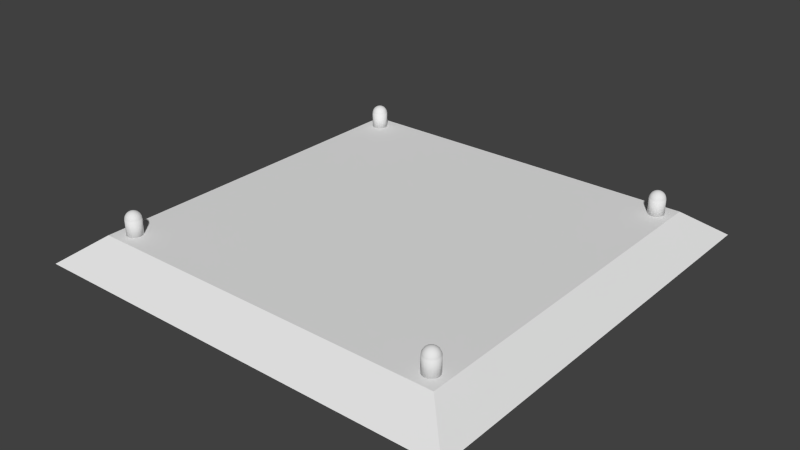 # Source: Stun_Tile.blend  (saved by Blender 2.75.0; exported with 4.5.12 LTS)
import bpy
from mathutils import Matrix  # noqa: F401  (used for matrix-valued properties, if any)

bpy.ops.wm.read_factory_settings(use_empty=True)
scene = bpy.context.scene
scene.name = 'Scene'

# ---- collections
col_collection_1 = bpy.data.collections.new('Collection 1'); scene.collection.children.link(col_collection_1)

# ---- materials (node trees are filled in below, after node groups)
mat_nodes = bpy.data.materials.new('Nodes')
mat_nodes.alpha_threshold = 0.0
mat_nodes.use_transparent_shadow = False
mat_nodes.roughness = 0.5
mat_base = bpy.data.materials.new('Base')
mat_base.alpha_threshold = 0.0
mat_base.use_transparent_shadow = False
mat_base.roughness = 0.5

# ---- material node trees

# ---- world
world_world = bpy.data.worlds.new('World'); scene.world = world_world
world_world.color = (0.05088, 0.05088, 0.05088)
world_world.use_sun_shadow = False
world_world.sun_shadow_jitter_overblur = 0.0
world_world.cycles.sampling_method = 'MANUAL'
world_world.cycles.sample_map_resolution = 256

# ---- meshes
me_cube_002 = bpy.data.meshes.new('Cube.002')
me_cube_002.from_pydata([(-0.766, 0.7992, 0.1169), (-0.766, 0.7992, 0.1894), (-0.7521, 0.7964, 0.1169), (-0.7521, 0.7965, 0.1894), (-0.7402, 0.7885, 0.1169), (-0.7403, 0.7886, 0.1894), (-0.7323, 0.7767, 0.1169), (-0.7324, 0.7767, 0.1894), (-0.7295, 0.7627, 0.1169), (-0.7296, 0.7628, 0.1894), (-0.7323, 0.7488, 0.1169), (-0.7324, 0.7488, 0.1894), (-0.7402, 0.737, 0.1169), (-0.7403, 0.737, 0.1894), (-0.7521, 0.7291, 0.1169), (-0.7521, 0.7291, 0.1894), (-0.766, 0.7263, 0.1169), (-0.766, 0.7263, 0.1894), (-0.78, 0.7291, 0.1169), (-0.78, 0.7291, 0.1894), (-0.7918, 0.737, 0.1169), (-0.7918, 0.737, 0.1894), (-0.7997, 0.7488, 0.1169), (-0.7997, 0.7488, 0.1894), (-0.8025, 0.7627, 0.1169), (-0.8025, 0.7628, 0.1894), (-0.7997, 0.7767, 0.1169), (-0.7997, 0.7767, 0.1894), (-0.7918, 0.7885, 0.1169), (-0.7918, 0.7886, 0.1894), (-0.78, 0.7964, 0.1169), (-0.78, 0.7965, 0.1894), (-0.7711, 0.7578, 0.2246), (-0.7797, 0.7298, 0.196), (-0.7789, 0.7317, 0.2028), (-0.7776, 0.7348, 0.2091), (-0.7759, 0.739, 0.2147), (-0.7738, 0.7441, 0.2192), (-0.7714, 0.7499, 0.2225), (-0.7688, 0.7563, 0.2246), (-0.7661, 0.7271, 0.196), (-0.7661, 0.7292, 0.2028), (-0.7661, 0.7325, 0.2091), (-0.7661, 0.7371, 0.2147), (-0.7661, 0.7426, 0.2192), (-0.7661, 0.7489, 0.2225), (-0.7661, 0.7557, 0.2246), (-0.7524, 0.7298, 0.196), (-0.7532, 0.7317, 0.2028), (-0.7545, 0.7348, 0.2091), (-0.7562, 0.739, 0.2147), (-0.7583, 0.7441, 0.2192), (-0.7607, 0.7499, 0.2225), (-0.7633, 0.7563, 0.2246), (-0.7408, 0.7376, 0.196), (-0.7423, 0.739, 0.2028), (-0.7446, 0.7414, 0.2091), (-0.7478, 0.7446, 0.2147), (-0.7517, 0.7485, 0.2192), (-0.7562, 0.753, 0.2225), (-0.761, 0.7578, 0.2246), (-0.7331, 0.7492, 0.196), (-0.735, 0.7499, 0.2028), (-0.7381, 0.7512, 0.2091), (-0.7423, 0.753, 0.2147), (-0.7474, 0.7551, 0.2192), (-0.7532, 0.7575, 0.2225), (-0.7595, 0.7601, 0.2246), (-0.7303, 0.7628, 0.196), (-0.7324, 0.7628, 0.2028), (-0.7358, 0.7628, 0.2091), (-0.7403, 0.7628, 0.2147), (-0.7458, 0.7628, 0.2192), (-0.7521, 0.7628, 0.2225), (-0.7589, 0.7628, 0.2246), (-0.7331, 0.7765, 0.196), (-0.735, 0.7757, 0.2028), (-0.7381, 0.7744, 0.2091), (-0.7423, 0.7727, 0.2147), (-0.7474, 0.7706, 0.2192), (-0.7532, 0.7682, 0.2225), (-0.7595, 0.7655, 0.2246), (-0.7408, 0.7881, 0.196), (-0.7423, 0.7866, 0.2028), (-0.7446, 0.7842, 0.2091), (-0.7478, 0.781, 0.2147), (-0.7517, 0.7771, 0.2192), (-0.7562, 0.7727, 0.2225), (-0.761, 0.7678, 0.2246), (-0.7524, 0.7958, 0.196), (-0.7532, 0.7939, 0.2028), (-0.7545, 0.7908, 0.2091), (-0.7562, 0.7866, 0.2147), (-0.7583, 0.7815, 0.2192), (-0.7607, 0.7757, 0.2225), (-0.7633, 0.7694, 0.2246), (-0.7661, 0.7985, 0.196), (-0.7661, 0.7965, 0.2028), (-0.7661, 0.7931, 0.2091), (-0.7661, 0.7886, 0.2147), (-0.7661, 0.7831, 0.2192), (-0.7661, 0.7768, 0.2225), (-0.7661, 0.7699, 0.2246), (-0.7797, 0.7958, 0.196), (-0.7789, 0.7939, 0.2028), (-0.7776, 0.7908, 0.2091), (-0.7759, 0.7866, 0.2147), (-0.7738, 0.7815, 0.2192), (-0.7714, 0.7757, 0.2225), (-0.7688, 0.7694, 0.2246), (-0.7913, 0.7881, 0.196), (-0.7898, 0.7866, 0.2028), (-0.7875, 0.7842, 0.2091), (-0.7843, 0.781, 0.2147), (-0.7804, 0.7771, 0.2192), (-0.7759, 0.7727, 0.2225), (-0.7711, 0.7678, 0.2246), (-0.7991, 0.7765, 0.196), (-0.7971, 0.7757, 0.2028), (-0.794, 0.7744, 0.2091), (-0.7898, 0.7727, 0.2147), (-0.7847, 0.7706, 0.2192), (-0.7789, 0.7682, 0.2225), (-0.7726, 0.7655, 0.2246), (-0.8018, 0.7628, 0.196), (-0.7997, 0.7628, 0.2028), (-0.7963, 0.7628, 0.2091), (-0.7918, 0.7628, 0.2147), (-0.7863, 0.7628, 0.2192), (-0.78, 0.7628, 0.2225), (-0.7732, 0.7628, 0.2246), (-0.7991, 0.7492, 0.196), (-0.7971, 0.7499, 0.2028), (-0.794, 0.7512, 0.2091), (-0.7898, 0.753, 0.2147), (-0.7847, 0.7551, 0.2192), (-0.7789, 0.7575, 0.2225), (-0.7726, 0.7601, 0.2246), (-0.7913, 0.7376, 0.196), (-0.7898, 0.739, 0.2028), (-0.7875, 0.7414, 0.2091), (-0.7843, 0.7446, 0.2147), (-0.7804, 0.7485, 0.2192), (-0.7759, 0.753, 0.2225), (-0.7661, 0.7628, 0.2253), (0.7689, 0.7992, 0.1169), (0.7689, 0.7992, 0.1894), (0.7828, 0.7964, 0.1169), (0.7828, 0.7965, 0.1894), (0.7947, 0.7885, 0.1169), (0.7946, 0.7886, 0.1894), (0.8026, 0.7767, 0.1169), (0.8025, 0.7767, 0.1894), (0.8053, 0.7627, 0.1169), (0.8053, 0.7628, 0.1894), (0.8026, 0.7488, 0.1169), (0.8025, 0.7488, 0.1894), (0.7947, 0.737, 0.1169), (0.7946, 0.737, 0.1894), (0.7828, 0.7291, 0.1169), (0.7828, 0.7291, 0.1894), (0.7689, 0.7263, 0.1169), (0.7689, 0.7263, 0.1894), (0.7549, 0.7291, 0.1169), (0.7549, 0.7291, 0.1894), (0.7431, 0.737, 0.1169), (0.7431, 0.737, 0.1894), (0.7352, 0.7488, 0.1169), (0.7352, 0.7488, 0.1894), (0.7324, 0.7627, 0.1169), (0.7324, 0.7628, 0.1894), (0.7352, 0.7767, 0.1169), (0.7352, 0.7767, 0.1894), (0.7431, 0.7885, 0.1169), (0.7431, 0.7886, 0.1894), (0.7549, 0.7964, 0.1169), (0.7549, 0.7965, 0.1894), (0.7638, 0.7578, 0.2246), (0.7552, 0.7298, 0.196), (0.756, 0.7317, 0.2028), (0.7572, 0.7348, 0.2091), (0.759, 0.739, 0.2147), (0.7611, 0.7441, 0.2192), (0.7635, 0.7499, 0.2225), (0.7661, 0.7563, 0.2246), (0.7688, 0.7271, 0.196), (0.7688, 0.7292, 0.2028), (0.7688, 0.7325, 0.2091), (0.7688, 0.7371, 0.2147), (0.7688, 0.7426, 0.2192), (0.7688, 0.7489, 0.2225), (0.7688, 0.7557, 0.2246), (0.7825, 0.7298, 0.196), (0.7817, 0.7317, 0.2028), (0.7804, 0.7348, 0.2091), (0.7787, 0.739, 0.2147), (0.7766, 0.7441, 0.2192), (0.7742, 0.7499, 0.2225), (0.7716, 0.7563, 0.2246), (0.7941, 0.7376, 0.196), (0.7926, 0.739, 0.2028), (0.7902, 0.7414, 0.2091), (0.787, 0.7446, 0.2147), (0.7831, 0.7485, 0.2192), (0.7787, 0.753, 0.2225), (0.7739, 0.7578, 0.2246), (0.8018, 0.7492, 0.196), (0.7999, 0.7499, 0.2028), (0.7968, 0.7512, 0.2091), (0.7926, 0.753, 0.2147), (0.7875, 0.7551, 0.2192), (0.7817, 0.7575, 0.2225), (0.7754, 0.7601, 0.2246), (0.8046, 0.7628, 0.196), (0.8025, 0.7628, 0.2028), (0.7991, 0.7628, 0.2091), (0.7946, 0.7628, 0.2147), (0.7891, 0.7628, 0.2192), (0.7828, 0.7628, 0.2225), (0.7759, 0.7628, 0.2246), (0.8018, 0.7765, 0.196), (0.7999, 0.7757, 0.2028), (0.7968, 0.7744, 0.2091), (0.7926, 0.7727, 0.2147), (0.7875, 0.7706, 0.2192), (0.7817, 0.7682, 0.2225), (0.7754, 0.7655, 0.2246), (0.7941, 0.7881, 0.196), (0.7926, 0.7866, 0.2028), (0.7902, 0.7842, 0.2091), (0.787, 0.781, 0.2147), (0.7831, 0.7771, 0.2192), (0.7787, 0.7727, 0.2225), (0.7739, 0.7678, 0.2246), (0.7825, 0.7958, 0.196), (0.7817, 0.7939, 0.2028), (0.7804, 0.7908, 0.2091), (0.7787, 0.7866, 0.2147), (0.7766, 0.7815, 0.2192), (0.7742, 0.7757, 0.2225), (0.7716, 0.7694, 0.2246), (0.7688, 0.7985, 0.196), (0.7688, 0.7965, 0.2028), (0.7688, 0.7931, 0.2091), (0.7688, 0.7886, 0.2147), (0.7688, 0.7831, 0.2192), (0.7688, 0.7768, 0.2225), (0.7688, 0.7699, 0.2246), (0.7552, 0.7958, 0.196), (0.756, 0.7939, 0.2028), (0.7572, 0.7908, 0.2091), (0.759, 0.7866, 0.2147), (0.7611, 0.7815, 0.2192), (0.7635, 0.7757, 0.2225), (0.7661, 0.7694, 0.2246), (0.7436, 0.7881, 0.196), (0.745, 0.7866, 0.2028), (0.7474, 0.7842, 0.2091), (0.7506, 0.781, 0.2147), (0.7545, 0.7771, 0.2192), (0.759, 0.7727, 0.2225), (0.7638, 0.7678, 0.2246), (0.7358, 0.7765, 0.196), (0.7377, 0.7757, 0.2028), (0.7409, 0.7744, 0.2091), (0.745, 0.7727, 0.2147), (0.7501, 0.7706, 0.2192), (0.756, 0.7682, 0.2225), (0.7623, 0.7655, 0.2246), (0.7331, 0.7628, 0.196), (0.7352, 0.7628, 0.2028), (0.7386, 0.7628, 0.2091), (0.7431, 0.7628, 0.2147), (0.7486, 0.7628, 0.2192), (0.7549, 0.7628, 0.2225), (0.7617, 0.7628, 0.2246), (0.7358, 0.7492, 0.196), (0.7377, 0.7499, 0.2028), (0.7409, 0.7512, 0.2091), (0.745, 0.753, 0.2147), (0.7501, 0.7551, 0.2192), (0.756, 0.7575, 0.2225), (0.7623, 0.7601, 0.2246), (0.7436, 0.7376, 0.196), (0.745, 0.739, 0.2028), (0.7474, 0.7414, 0.2091), (0.7506, 0.7446, 0.2147), (0.7545, 0.7485, 0.2192), (0.759, 0.753, 0.2225), (0.7688, 0.7628, 0.2253), (-0.766, -0.7263, 0.1169), (-0.766, -0.7263, 0.1894), (-0.7521, -0.7291, 0.1169), (-0.7521, -0.729, 0.1894), (-0.7402, -0.737, 0.1169), (-0.7403, -0.7369, 0.1894), (-0.7323, -0.7488, 0.1169), (-0.7324, -0.7488, 0.1894), (-0.7295, -0.7627, 0.1169), (-0.7296, -0.7627, 0.1894), (-0.7323, -0.7767, 0.1169), (-0.7324, -0.7767, 0.1894), (-0.7402, -0.7885, 0.1169), (-0.7403, -0.7885, 0.1894), (-0.7521, -0.7964, 0.1169), (-0.7521, -0.7964, 0.1894), (-0.766, -0.7992, 0.1169), (-0.766, -0.7992, 0.1894), (-0.78, -0.7964, 0.1169), (-0.78, -0.7964, 0.1894), (-0.7918, -0.7885, 0.1169), (-0.7918, -0.7885, 0.1894), (-0.7997, -0.7767, 0.1169), (-0.7997, -0.7767, 0.1894), (-0.8025, -0.7627, 0.1169), (-0.8025, -0.7627, 0.1894), (-0.7997, -0.7488, 0.1169), (-0.7997, -0.7488, 0.1894), (-0.7918, -0.737, 0.1169), (-0.7918, -0.7369, 0.1894), (-0.78, -0.7291, 0.1169), (-0.78, -0.729, 0.1894), (-0.7711, -0.7677, 0.2246), (-0.7797, -0.7957, 0.196), (-0.7789, -0.7938, 0.2028), (-0.7776, -0.7906, 0.2091), (-0.7759, -0.7865, 0.2147), (-0.7738, -0.7814, 0.2192), (-0.7714, -0.7755, 0.2225), (-0.7688, -0.7692, 0.2246), (-0.7661, -0.7984, 0.196), (-0.7661, -0.7963, 0.2028), (-0.7661, -0.793, 0.2091), (-0.7661, -0.7884, 0.2147), (-0.7661, -0.7829, 0.2192), (-0.7661, -0.7766, 0.2225), (-0.7661, -0.7698, 0.2246), (-0.7524, -0.7957, 0.196), (-0.7532, -0.7938, 0.2028), (-0.7545, -0.7906, 0.2091), (-0.7562, -0.7865, 0.2147), (-0.7583, -0.7814, 0.2192), (-0.7607, -0.7755, 0.2225), (-0.7633, -0.7692, 0.2246), (-0.7408, -0.7879, 0.196), (-0.7423, -0.7865, 0.2028), (-0.7446, -0.7841, 0.2091), (-0.7478, -0.7809, 0.2147), (-0.7517, -0.777, 0.2192), (-0.7562, -0.7725, 0.2225), (-0.761, -0.7677, 0.2246), (-0.7331, -0.7763, 0.196), (-0.735, -0.7755, 0.2028), (-0.7381, -0.7743, 0.2091), (-0.7423, -0.7725, 0.2147), (-0.7474, -0.7704, 0.2192), (-0.7532, -0.768, 0.2225), (-0.7595, -0.7654, 0.2246), (-0.7303, -0.7627, 0.196), (-0.7324, -0.7627, 0.2028), (-0.7358, -0.7627, 0.2091), (-0.7403, -0.7627, 0.2147), (-0.7458, -0.7627, 0.2192), (-0.7521, -0.7627, 0.2225), (-0.7589, -0.7627, 0.2246), (-0.7331, -0.749, 0.196), (-0.735, -0.7498, 0.2028), (-0.7381, -0.7511, 0.2091), (-0.7423, -0.7528, 0.2147), (-0.7474, -0.7549, 0.2192), (-0.7532, -0.7573, 0.2225), (-0.7595, -0.76, 0.2246), (-0.7408, -0.7374, 0.196), (-0.7423, -0.7389, 0.2028), (-0.7446, -0.7413, 0.2091), (-0.7478, -0.7445, 0.2147), (-0.7517, -0.7484, 0.2192), (-0.7562, -0.7528, 0.2225), (-0.761, -0.7577, 0.2246), (-0.7524, -0.7297, 0.196), (-0.7532, -0.7316, 0.2028), (-0.7545, -0.7347, 0.2091), (-0.7562, -0.7389, 0.2147), (-0.7583, -0.744, 0.2192), (-0.7607, -0.7498, 0.2225), (-0.7633, -0.7561, 0.2246), (-0.7661, -0.727, 0.196), (-0.7661, -0.729, 0.2028), (-0.7661, -0.7324, 0.2091), (-0.7661, -0.7369, 0.2147), (-0.7661, -0.7424, 0.2192), (-0.7661, -0.7487, 0.2225), (-0.7661, -0.7556, 0.2246), (-0.7797, -0.7297, 0.196), (-0.7789, -0.7316, 0.2028), (-0.7776, -0.7347, 0.2091), (-0.7759, -0.7389, 0.2147), (-0.7738, -0.744, 0.2192), (-0.7714, -0.7498, 0.2225), (-0.7688, -0.7561, 0.2246), (-0.7913, -0.7374, 0.196), (-0.7898, -0.7389, 0.2028), (-0.7875, -0.7413, 0.2091), (-0.7843, -0.7445, 0.2147), (-0.7804, -0.7484, 0.2192), (-0.7759, -0.7528, 0.2225), (-0.7711, -0.7577, 0.2246), (-0.7991, -0.749, 0.196), (-0.7971, -0.7498, 0.2028), (-0.794, -0.7511, 0.2091), (-0.7898, -0.7528, 0.2147), (-0.7847, -0.7549, 0.2192), (-0.7789, -0.7573, 0.2225), (-0.7726, -0.76, 0.2246), (-0.8018, -0.7627, 0.196), (-0.7997, -0.7627, 0.2028), (-0.7963, -0.7627, 0.2091), (-0.7918, -0.7627, 0.2147), (-0.7863, -0.7627, 0.2192), (-0.78, -0.7627, 0.2225), (-0.7732, -0.7627, 0.2246), (-0.7991, -0.7763, 0.196), (-0.7971, -0.7755, 0.2028), (-0.794, -0.7743, 0.2091), (-0.7898, -0.7725, 0.2147), (-0.7847, -0.7704, 0.2192), (-0.7789, -0.768, 0.2225), (-0.7726, -0.7654, 0.2246), (-0.7913, -0.7879, 0.196), (-0.7898, -0.7865, 0.2028), (-0.7875, -0.7841, 0.2091), (-0.7843, -0.7809, 0.2147), (-0.7804, -0.777, 0.2192), (-0.7759, -0.7725, 0.2225), (-0.7661, -0.7627, 0.2253), (0.7689, -0.7263, 0.1169), (0.7689, -0.7263, 0.1894), (0.7828, -0.7291, 0.1169), (0.7828, -0.729, 0.1894), (0.7947, -0.737, 0.1169), (0.7946, -0.7369, 0.1894), (0.8026, -0.7488, 0.1169), (0.8025, -0.7488, 0.1894), (0.8053, -0.7627, 0.1169), (0.8053, -0.7627, 0.1894), (0.8026, -0.7767, 0.1169), (0.8025, -0.7767, 0.1894), (0.7947, -0.7885, 0.1169), (0.7946, -0.7885, 0.1894), (0.7828, -0.7964, 0.1169), (0.7828, -0.7964, 0.1894), (0.7689, -0.7992, 0.1169), (0.7689, -0.7992, 0.1894), (0.7549, -0.7964, 0.1169), (0.7549, -0.7964, 0.1894), (0.7431, -0.7885, 0.1169), (0.7431, -0.7885, 0.1894), (0.7352, -0.7767, 0.1169), (0.7352, -0.7767, 0.1894), (0.7324, -0.7627, 0.1169), (0.7324, -0.7627, 0.1894), (0.7352, -0.7488, 0.1169), (0.7352, -0.7488, 0.1894), (0.7431, -0.737, 0.1169), (0.7431, -0.7369, 0.1894), (0.7549, -0.7291, 0.1169), (0.7549, -0.729, 0.1894), (0.7638, -0.7677, 0.2246), (0.7552, -0.7957, 0.196), (0.756, -0.7938, 0.2028), (0.7572, -0.7906, 0.2091), (0.759, -0.7865, 0.2147), (0.7611, -0.7814, 0.2192), (0.7635, -0.7755, 0.2225), (0.7661, -0.7692, 0.2246), (0.7688, -0.7984, 0.196), (0.7688, -0.7963, 0.2028), (0.7688, -0.793, 0.2091), (0.7688, -0.7884, 0.2147), (0.7688, -0.7829, 0.2192), (0.7688, -0.7766, 0.2225), (0.7688, -0.7698, 0.2246), (0.7825, -0.7957, 0.196), (0.7817, -0.7938, 0.2028), (0.7804, -0.7906, 0.2091), (0.7787, -0.7865, 0.2147), (0.7766, -0.7814, 0.2192), (0.7742, -0.7755, 0.2225), (0.7716, -0.7692, 0.2246), (0.7941, -0.7879, 0.196), (0.7926, -0.7865, 0.2028), (0.7902, -0.7841, 0.2091), (0.787, -0.7809, 0.2147), (0.7831, -0.777, 0.2192), (0.7787, -0.7725, 0.2225), (0.7739, -0.7677, 0.2246), (0.8018, -0.7763, 0.196), (0.7999, -0.7755, 0.2028), (0.7968, -0.7743, 0.2091), (0.7926, -0.7725, 0.2147), (0.7875, -0.7704, 0.2192), (0.7817, -0.768, 0.2225), (0.7754, -0.7654, 0.2246), (0.8046, -0.7627, 0.196), (0.8025, -0.7627, 0.2028), (0.7991, -0.7627, 0.2091), (0.7946, -0.7627, 0.2147), (0.7891, -0.7627, 0.2192), (0.7828, -0.7627, 0.2225), (0.7759, -0.7627, 0.2246), (0.8018, -0.749, 0.196), (0.7999, -0.7498, 0.2028), (0.7968, -0.7511, 0.2091), (0.7926, -0.7528, 0.2147), (0.7875, -0.7549, 0.2192), (0.7817, -0.7573, 0.2225), (0.7754, -0.76, 0.2246), (0.7941, -0.7374, 0.196), (0.7926, -0.7389, 0.2028), (0.7902, -0.7413, 0.2091), (0.787, -0.7445, 0.2147), (0.7831, -0.7484, 0.2192), (0.7787, -0.7528, 0.2225), (0.7739, -0.7577, 0.2246), (0.7825, -0.7297, 0.196), (0.7817, -0.7316, 0.2028), (0.7804, -0.7347, 0.2091), (0.7787, -0.7389, 0.2147), (0.7766, -0.744, 0.2192), (0.7742, -0.7498, 0.2225), (0.7716, -0.7561, 0.2246), (0.7688, -0.727, 0.196), (0.7688, -0.729, 0.2028), (0.7688, -0.7324, 0.2091), (0.7688, -0.7369, 0.2147), (0.7688, -0.7424, 0.2192), (0.7688, -0.7487, 0.2225), (0.7688, -0.7556, 0.2246), (0.7552, -0.7297, 0.196), (0.756, -0.7316, 0.2028), (0.7572, -0.7347, 0.2091), (0.759, -0.7389, 0.2147), (0.7611, -0.744, 0.2192), (0.7635, -0.7498, 0.2225), (0.7661, -0.7561, 0.2246), (0.7436, -0.7374, 0.196), (0.745, -0.7389, 0.2028), (0.7474, -0.7413, 0.2091), (0.7506, -0.7445, 0.2147), (0.7545, -0.7484, 0.2192), (0.759, -0.7528, 0.2225), (0.7638, -0.7577, 0.2246), (0.7358, -0.749, 0.196), (0.7377, -0.7498, 0.2028), (0.7409, -0.7511, 0.2091), (0.745, -0.7528, 0.2147), (0.7501, -0.7549, 0.2192), (0.756, -0.7573, 0.2225), (0.7623, -0.76, 0.2246), (0.7331, -0.7627, 0.196), (0.7352, -0.7627, 0.2028), (0.7386, -0.7627, 0.2091), (0.7431, -0.7627, 0.2147), (0.7486, -0.7627, 0.2192), (0.7549, -0.7627, 0.2225), (0.7617, -0.7627, 0.2246), (0.7358, -0.7763, 0.196), (0.7377, -0.7755, 0.2028), (0.7409, -0.7743, 0.2091), (0.745, -0.7725, 0.2147), (0.7501, -0.7704, 0.2192), (0.756, -0.768, 0.2225), (0.7623, -0.7654, 0.2246), (0.7436, -0.7879, 0.196), (0.745, -0.7865, 0.2028), (0.7474, -0.7841, 0.2091), (0.7506, -0.7809, 0.2147), (0.7545, -0.777, 0.2192), (0.759, -0.7725, 0.2225), (0.7688, -0.7627, 0.2253)], [], [(132, 133, 126, 125), (0, 1, 3, 2), (34, 35, 140, 139), (23, 131, 124, 25), (2, 3, 5, 4), (15, 47, 40, 17), (67, 144, 60), (4, 5, 7, 6), (36, 37, 142, 141), (6, 7, 9, 8), (8, 9, 11, 10), (10, 11, 13, 12), (33, 34, 139, 138), (12, 13, 15, 14), (37, 38, 143, 142), (136, 137, 130, 129), (14, 15, 17, 16), (35, 36, 141, 140), (53, 144, 46), (16, 17, 19, 18), (18, 19, 21, 20), (20, 21, 23, 22), (22, 23, 25, 24), (134, 135, 128, 127), (24, 25, 27, 26), (39, 144, 32), (26, 27, 29, 28), (3, 1, 31, 29, 27, 25, 23, 21, 19, 17, 15, 13, 11, 9, 7, 5), (30, 31, 1, 0), (28, 29, 31, 30), (0, 2, 4, 6, 8, 10, 12, 14, 16, 18, 20, 22, 24, 26, 28, 30), (38, 39, 32, 143), (44, 45, 38, 37), (45, 46, 39, 38), (17, 40, 33, 19), (40, 41, 34, 33), (41, 42, 35, 34), (42, 43, 36, 35), (43, 44, 37, 36), (51, 52, 45, 44), (52, 53, 46, 45), (47, 48, 41, 40), (48, 49, 42, 41), (49, 50, 43, 42), (50, 51, 44, 43), (59, 60, 53, 52), (13, 54, 47, 15), (54, 55, 48, 47), (55, 56, 49, 48), (56, 57, 50, 49), (57, 58, 51, 50), (58, 59, 52, 51), (66, 67, 60, 59), (11, 61, 54, 13), (61, 62, 55, 54), (62, 63, 56, 55), (63, 64, 57, 56), (64, 65, 58, 57), (65, 66, 59, 58), (9, 68, 61, 11), (68, 69, 62, 61), (69, 70, 63, 62), (70, 71, 64, 63), (71, 72, 65, 64), (72, 73, 66, 65), (73, 74, 67, 66), (75, 76, 69, 68), (76, 77, 70, 69), (77, 78, 71, 70), (78, 79, 72, 71), (79, 80, 73, 72), (80, 81, 74, 73), (7, 75, 68, 9), (5, 82, 75, 7), (82, 83, 76, 75), (83, 84, 77, 76), (84, 85, 78, 77), (85, 86, 79, 78), (86, 87, 80, 79), (87, 88, 81, 80), (89, 90, 83, 82), (90, 91, 84, 83), (91, 92, 85, 84), (92, 93, 86, 85), (93, 94, 87, 86), (94, 95, 88, 87), (3, 89, 82, 5), (97, 98, 91, 90), (98, 99, 92, 91), (99, 100, 93, 92), (100, 101, 94, 93), (101, 102, 95, 94), (1, 96, 89, 3), (96, 97, 90, 89), (105, 106, 99, 98), (106, 107, 100, 99), (107, 108, 101, 100), (108, 109, 102, 101), (31, 103, 96, 1), (103, 104, 97, 96), (104, 105, 98, 97), (112, 113, 106, 105), (113, 114, 107, 106), (114, 115, 108, 107), (115, 116, 109, 108), (29, 110, 103, 31), (110, 111, 104, 103), (111, 112, 105, 104), (127, 128, 121, 120), (118, 119, 112, 111), (125, 126, 119, 118), (120, 121, 114, 113), (128, 129, 122, 121), (124, 125, 118, 117), (121, 122, 115, 114), (119, 120, 113, 112), (126, 127, 120, 119), (27, 117, 110, 29), (129, 130, 123, 122), (117, 118, 111, 110), (122, 123, 116, 115), (25, 124, 117, 27), (81, 144, 74), (88, 144, 81), (95, 144, 88), (102, 144, 95), (109, 144, 102), (116, 144, 109), (123, 144, 116), (130, 144, 123), (142, 143, 136, 135), (143, 32, 137, 136), (21, 138, 131, 23), (138, 139, 132, 131), (139, 140, 133, 132), (140, 141, 134, 133), (141, 142, 135, 134), (60, 144, 53), (74, 144, 67), (131, 132, 125, 124), (133, 134, 127, 126), (135, 136, 129, 128), (137, 144, 130), (32, 144, 137), (19, 33, 138, 21), (46, 144, 39), (277, 278, 271, 270), (145, 146, 148, 147), (179, 180, 285, 284), (168, 276, 269, 170), (147, 148, 150, 149), (160, 192, 185, 162), (212, 289, 205), (149, 150, 152, 151), (181, 182, 287, 286), (151, 152, 154, 153), (153, 154, 156, 155), (155, 156, 158, 157), (178, 179, 284, 283), (157, 158, 160, 159), (182, 183, 288, 287), (281, 282, 275, 274), (159, 160, 162, 161), (180, 181, 286, 285), (198, 289, 191), (161, 162, 164, 163), (163, 164, 166, 165), (165, 166, 168, 167), (167, 168, 170, 169), (279, 280, 273, 272), (169, 170, 172, 171), (184, 289, 177), (171, 172, 174, 173), (148, 146, 176, 174, 172, 170, 168, 166, 164, 162, 160, 158, 156, 154, 152, 150), (175, 176, 146, 145), (173, 174, 176, 175), (145, 147, 149, 151, 153, 155, 157, 159, 161, 163, 165, 167, 169, 171, 173, 175), (183, 184, 177, 288), (189, 190, 183, 182), (190, 191, 184, 183), (162, 185, 178, 164), (185, 186, 179, 178), (186, 187, 180, 179), (187, 188, 181, 180), (188, 189, 182, 181), (196, 197, 190, 189), (197, 198, 191, 190), (192, 193, 186, 185), (193, 194, 187, 186), (194, 195, 188, 187), (195, 196, 189, 188), (204, 205, 198, 197), (158, 199, 192, 160), (199, 200, 193, 192), (200, 201, 194, 193), (201, 202, 195, 194), (202, 203, 196, 195), (203, 204, 197, 196), (211, 212, 205, 204), (156, 206, 199, 158), (206, 207, 200, 199), (207, 208, 201, 200), (208, 209, 202, 201), (209, 210, 203, 202), (210, 211, 204, 203), (154, 213, 206, 156), (213, 214, 207, 206), (214, 215, 208, 207), (215, 216, 209, 208), (216, 217, 210, 209), (217, 218, 211, 210), (218, 219, 212, 211), (220, 221, 214, 213), (221, 222, 215, 214), (222, 223, 216, 215), (223, 224, 217, 216), (224, 225, 218, 217), (225, 226, 219, 218), (152, 220, 213, 154), (150, 227, 220, 152), (227, 228, 221, 220), (228, 229, 222, 221), (229, 230, 223, 222), (230, 231, 224, 223), (231, 232, 225, 224), (232, 233, 226, 225), (234, 235, 228, 227), (235, 236, 229, 228), (236, 237, 230, 229), (237, 238, 231, 230), (238, 239, 232, 231), (239, 240, 233, 232), (148, 234, 227, 150), (242, 243, 236, 235), (243, 244, 237, 236), (244, 245, 238, 237), (245, 246, 239, 238), (246, 247, 240, 239), (146, 241, 234, 148), (241, 242, 235, 234), (250, 251, 244, 243), (251, 252, 245, 244), (252, 253, 246, 245), (253, 254, 247, 246), (176, 248, 241, 146), (248, 249, 242, 241), (249, 250, 243, 242), (257, 258, 251, 250), (258, 259, 252, 251), (259, 260, 253, 252), (260, 261, 254, 253), (174, 255, 248, 176), (255, 256, 249, 248), (256, 257, 250, 249), (272, 273, 266, 265), (263, 264, 257, 256), (270, 271, 264, 263), (265, 266, 259, 258), (273, 274, 267, 266), (269, 270, 263, 262), (266, 267, 260, 259), (264, 265, 258, 257), (271, 272, 265, 264), (172, 262, 255, 174), (274, 275, 268, 267), (262, 263, 256, 255), (267, 268, 261, 260), (170, 269, 262, 172), (226, 289, 219), (233, 289, 226), (240, 289, 233), (247, 289, 240), (254, 289, 247), (261, 289, 254), (268, 289, 261), (275, 289, 268), (287, 288, 281, 280), (288, 177, 282, 281), (166, 283, 276, 168), (283, 284, 277, 276), (284, 285, 278, 277), (285, 286, 279, 278), (286, 287, 280, 279), (205, 289, 198), (219, 289, 212), (276, 277, 270, 269), (278, 279, 272, 271), (280, 281, 274, 273), (282, 289, 275), (177, 289, 282), (164, 178, 283, 166), (191, 289, 184), (422, 423, 416, 415), (290, 291, 293, 292), (324, 325, 430, 429), (313, 421, 414, 315), (292, 293, 295, 294), (305, 337, 330, 307), (357, 434, 350), (294, 295, 297, 296), (326, 327, 432, 431), (296, 297, 299, 298), (298, 299, 301, 300), (300, 301, 303, 302), (323, 324, 429, 428), (302, 303, 305, 304), (327, 328, 433, 432), (426, 427, 420, 419), (304, 305, 307, 306), (325, 326, 431, 430), (343, 434, 336), (306, 307, 309, 308), (308, 309, 311, 310), (310, 311, 313, 312), (312, 313, 315, 314), (424, 425, 418, 417), (314, 315, 317, 316), (329, 434, 322), (316, 317, 319, 318), (293, 291, 321, 319, 317, 315, 313, 311, 309, 307, 305, 303, 301, 299, 297, 295), (320, 321, 291, 290), (318, 319, 321, 320), (290, 292, 294, 296, 298, 300, 302, 304, 306, 308, 310, 312, 314, 316, 318, 320), (328, 329, 322, 433), (334, 335, 328, 327), (335, 336, 329, 328), (307, 330, 323, 309), (330, 331, 324, 323), (331, 332, 325, 324), (332, 333, 326, 325), (333, 334, 327, 326), (341, 342, 335, 334), (342, 343, 336, 335), (337, 338, 331, 330), (338, 339, 332, 331), (339, 340, 333, 332), (340, 341, 334, 333), (349, 350, 343, 342), (303, 344, 337, 305), (344, 345, 338, 337), (345, 346, 339, 338), (346, 347, 340, 339), (347, 348, 341, 340), (348, 349, 342, 341), (356, 357, 350, 349), (301, 351, 344, 303), (351, 352, 345, 344), (352, 353, 346, 345), (353, 354, 347, 346), (354, 355, 348, 347), (355, 356, 349, 348), (299, 358, 351, 301), (358, 359, 352, 351), (359, 360, 353, 352), (360, 361, 354, 353), (361, 362, 355, 354), (362, 363, 356, 355), (363, 364, 357, 356), (365, 366, 359, 358), (366, 367, 360, 359), (367, 368, 361, 360), (368, 369, 362, 361), (369, 370, 363, 362), (370, 371, 364, 363), (297, 365, 358, 299), (295, 372, 365, 297), (372, 373, 366, 365), (373, 374, 367, 366), (374, 375, 368, 367), (375, 376, 369, 368), (376, 377, 370, 369), (377, 378, 371, 370), (379, 380, 373, 372), (380, 381, 374, 373), (381, 382, 375, 374), (382, 383, 376, 375), (383, 384, 377, 376), (384, 385, 378, 377), (293, 379, 372, 295), (387, 388, 381, 380), (388, 389, 382, 381), (389, 390, 383, 382), (390, 391, 384, 383), (391, 392, 385, 384), (291, 386, 379, 293), (386, 387, 380, 379), (395, 396, 389, 388), (396, 397, 390, 389), (397, 398, 391, 390), (398, 399, 392, 391), (321, 393, 386, 291), (393, 394, 387, 386), (394, 395, 388, 387), (402, 403, 396, 395), (403, 404, 397, 396), (404, 405, 398, 397), (405, 406, 399, 398), (319, 400, 393, 321), (400, 401, 394, 393), (401, 402, 395, 394), (417, 418, 411, 410), (408, 409, 402, 401), (415, 416, 409, 408), (410, 411, 404, 403), (418, 419, 412, 411), (414, 415, 408, 407), (411, 412, 405, 404), (409, 410, 403, 402), (416, 417, 410, 409), (317, 407, 400, 319), (419, 420, 413, 412), (407, 408, 401, 400), (412, 413, 406, 405), (315, 414, 407, 317), (371, 434, 364), (378, 434, 371), (385, 434, 378), (392, 434, 385), (399, 434, 392), (406, 434, 399), (413, 434, 406), (420, 434, 413), (432, 433, 426, 425), (433, 322, 427, 426), (311, 428, 421, 313), (428, 429, 422, 421), (429, 430, 423, 422), (430, 431, 424, 423), (431, 432, 425, 424), (350, 434, 343), (364, 434, 357), (421, 422, 415, 414), (423, 424, 417, 416), (425, 426, 419, 418), (427, 434, 420), (322, 434, 427), (309, 323, 428, 311), (336, 434, 329), (567, 568, 561, 560), (435, 436, 438, 437), (469, 470, 575, 574), (458, 566, 559, 460), (437, 438, 440, 439), (450, 482, 475, 452), (502, 579, 495), (439, 440, 442, 441), (471, 472, 577, 576), (441, 442, 444, 443), (443, 444, 446, 445), (445, 446, 448, 447), (468, 469, 574, 573), (447, 448, 450, 449), (472, 473, 578, 577), (571, 572, 565, 564), (449, 450, 452, 451), (470, 471, 576, 575), (488, 579, 481), (451, 452, 454, 453), (453, 454, 456, 455), (455, 456, 458, 457), (457, 458, 460, 459), (569, 570, 563, 562), (459, 460, 462, 461), (474, 579, 467), (461, 462, 464, 463), (438, 436, 466, 464, 462, 460, 458, 456, 454, 452, 450, 448, 446, 444, 442, 440), (465, 466, 436, 435), (463, 464, 466, 465), (435, 437, 439, 441, 443, 445, 447, 449, 451, 453, 455, 457, 459, 461, 463, 465), (473, 474, 467, 578), (479, 480, 473, 472), (480, 481, 474, 473), (452, 475, 468, 454), (475, 476, 469, 468), (476, 477, 470, 469), (477, 478, 471, 470), (478, 479, 472, 471), (486, 487, 480, 479), (487, 488, 481, 480), (482, 483, 476, 475), (483, 484, 477, 476), (484, 485, 478, 477), (485, 486, 479, 478), (494, 495, 488, 487), (448, 489, 482, 450), (489, 490, 483, 482), (490, 491, 484, 483), (491, 492, 485, 484), (492, 493, 486, 485), (493, 494, 487, 486), (501, 502, 495, 494), (446, 496, 489, 448), (496, 497, 490, 489), (497, 498, 491, 490), (498, 499, 492, 491), (499, 500, 493, 492), (500, 501, 494, 493), (444, 503, 496, 446), (503, 504, 497, 496), (504, 505, 498, 497), (505, 506, 499, 498), (506, 507, 500, 499), (507, 508, 501, 500), (508, 509, 502, 501), (510, 511, 504, 503), (511, 512, 505, 504), (512, 513, 506, 505), (513, 514, 507, 506), (514, 515, 508, 507), (515, 516, 509, 508), (442, 510, 503, 444), (440, 517, 510, 442), (517, 518, 511, 510), (518, 519, 512, 511), (519, 520, 513, 512), (520, 521, 514, 513), (521, 522, 515, 514), (522, 523, 516, 515), (524, 525, 518, 517), (525, 526, 519, 518), (526, 527, 520, 519), (527, 528, 521, 520), (528, 529, 522, 521), (529, 530, 523, 522), (438, 524, 517, 440), (532, 533, 526, 525), (533, 534, 527, 526), (534, 535, 528, 527), (535, 536, 529, 528), (536, 537, 530, 529), (436, 531, 524, 438), (531, 532, 525, 524), (540, 541, 534, 533), (541, 542, 535, 534), (542, 543, 536, 535), (543, 544, 537, 536), (466, 538, 531, 436), (538, 539, 532, 531), (539, 540, 533, 532), (547, 548, 541, 540), (548, 549, 542, 541), (549, 550, 543, 542), (550, 551, 544, 543), (464, 545, 538, 466), (545, 546, 539, 538), (546, 547, 540, 539), (562, 563, 556, 555), (553, 554, 547, 546), (560, 561, 554, 553), (555, 556, 549, 548), (563, 564, 557, 556), (559, 560, 553, 552), (556, 557, 550, 549), (554, 555, 548, 547), (561, 562, 555, 554), (462, 552, 545, 464), (564, 565, 558, 557), (552, 553, 546, 545), (557, 558, 551, 550), (460, 559, 552, 462), (516, 579, 509), (523, 579, 516), (530, 579, 523), (537, 579, 530), (544, 579, 537), (551, 579, 544), (558, 579, 551), (565, 579, 558), (577, 578, 571, 570), (578, 467, 572, 571), (456, 573, 566, 458), (573, 574, 567, 566), (574, 575, 568, 567), (575, 576, 569, 568), (576, 577, 570, 569), (495, 579, 488), (509, 579, 502), (566, 567, 560, 559), (568, 569, 562, 561), (570, 571, 564, 563), (572, 579, 565), (467, 579, 572), (454, 468, 573, 456), (481, 579, 474)])
me_cube_002.polygons.foreach_set('use_smooth', [True] * 584)
me_cube_002.materials.append(mat_nodes)
me_cube_002.use_remesh_preserve_volume = False
me_cube_002.use_remesh_preserve_attributes = False
me_cube_002.use_mirror_vertex_groups = False
me_cube_002.update()
me_cube_001 = bpy.data.meshes.new('Cube.001')
me_cube_001.from_pydata([(-1.0, -1.0, 0.0), (-0.8399, -0.8399, 0.1209), (-1.0, 1.0, 0.0), (-0.8399, 0.8399, 0.1209), (1.0, -1.0, 0.0), (0.8399, -0.8399, 0.1209), (1.0, 1.0, 0.0), (0.8399, 0.8399, 0.1209)], [], [(1, 3, 2, 0), (3, 7, 6, 2), (7, 5, 4, 6), (5, 1, 0, 4), (0, 2, 6, 4), (5, 7, 3, 1)])
me_cube_001.materials.append(mat_base)
me_cube_001.use_remesh_preserve_volume = False
me_cube_001.use_remesh_preserve_attributes = False
me_cube_001.use_mirror_vertex_groups = False
me_cube_001.update()

# ---- objects
ob_nodes = bpy.data.objects.new('Nodes', me_cube_002)
ob_stun_tile_base = bpy.data.objects.new('Stun Tile Base', me_cube_001)

# ---- transforms, parenting, visibility, modifiers, constraints
ob_nodes.location = (0.0, 0.0, 0.0)
ob_nodes.lineart.crease_threshold = 0.0
ob_stun_tile_base.location = (0.0, 0.0, 0.0)
ob_stun_tile_base.lineart.crease_threshold = 0.0

# ---- collection membership
col_collection_1.objects.link(ob_nodes)
col_collection_1.objects.link(ob_stun_tile_base)

# ---- scene / render settings (as saved in the file)
scene.frame_start = 1; scene.frame_end = 250; scene.frame_set(1)
scene.render.engine = 'BLENDER_EEVEE_NEXT'
scene.render.resolution_percentage = 50
scene.render.dither_intensity = 0.0
scene.cycles.use_denoising = False
scene.cycles.samples = 10
scene.cycles.sampling_pattern = 'TABULATED_SOBOL'
scene.cycles.light_sampling_threshold = 0.0
scene.cycles.use_adaptive_sampling = False
scene.cycles.use_light_tree = False
scene.cycles.blur_glossy = 0.0
scene.cycles.pixel_filter_type = 'GAUSSIAN'
scene.cycles.sample_clamp_indirect = 0.0
scene.view_settings.view_transform = 'Standard'
bpy.context.view_layer.update()

# ---- added for rendering (the .blend has no active camera and no usable light): camera, sun
cam_auto = bpy.data.cameras.new('AutoCamera')
cam_auto.lens = 50.0
cam_auto.sensor_width = 36.0
cam_auto.clip_end = 1000.0
ob_auto_camera = bpy.data.objects.new('AutoCamera', cam_auto)
scene.collection.objects.link(ob_auto_camera)
ob_auto_camera.location = (2.62522, -3.15027, 2.21284)
ob_auto_camera.rotation_euler = (1.09748, -7.21219e-08, 0.694738)
scene.camera = ob_auto_camera
light_auto_sun = bpy.data.lights.new('AutoSun', 'SUN')
light_auto_sun.energy = 3.0
light_auto_sun.angle = 0.0523599
ob_auto_sun = bpy.data.objects.new('AutoSun', light_auto_sun)
scene.collection.objects.link(ob_auto_sun)
ob_auto_sun.rotation_euler = (0.872665, 0.174533, 0.523599)
bpy.context.view_layer.update()
